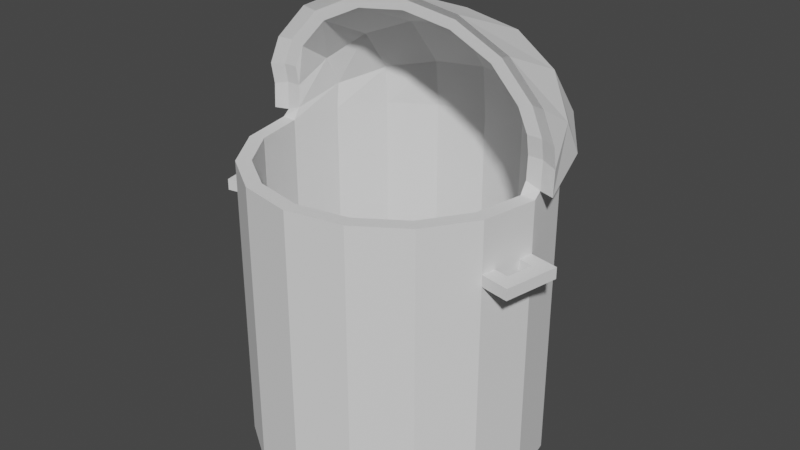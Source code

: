 # Source: Trashcan.blend  (saved by Blender 2.80.75; exported with 4.5.12 LTS)
import bpy
from mathutils import Matrix  # noqa: F401  (used for matrix-valued properties, if any)

bpy.ops.wm.read_factory_settings(use_empty=True)
scene = bpy.context.scene
scene.name = 'Scene'

# ---- collections
col_collection = bpy.data.collections.new('Collection'); scene.collection.children.link(col_collection)

# ---- world
world_world = bpy.data.worlds.new('World'); scene.world = world_world
world_world.use_nodes = True; world_world.node_tree.nodes.clear()
_N = world_world.node_tree.nodes; _L = world_world.node_tree.links
n0 = _N.new('ShaderNodeOutputWorld'); n0.name = 'World Output'; n0.location = (300, 300)
n1 = _N.new('ShaderNodeBackground'); n1.name = 'Background'; n1.location = (10, 300)
n1.inputs[0].default_value = (0.05088, 0.05088, 0.05088, 1.0)
_L.new(n1.outputs[0], n0.inputs[0])
n0.is_active_output = True
world_world.color = (0.05088, 0.05088, 0.05088)
world_world.use_sun_shadow = False
world_world.sun_shadow_jitter_overblur = 0.0

# ---- meshes
me_cylinder = bpy.data.meshes.new('Cylinder')
me_cylinder.from_pydata([(0.0, 1.0, -1.0), (0.0, 1.0, 1.0), (0.3827, 0.9239, -1.0), (0.3827, 0.9239, 1.0), (0.7071, 0.7071, -1.0), (0.7071, 0.7071, 1.0), (0.9239, 0.3827, -1.0), (0.9239, 0.3827, 1.0), (1.0, -4.371e-08, -1.0), (1.0, -4.371e-08, 1.0), (0.9239, -0.3827, -1.0), (0.9239, -0.3827, 1.0), (0.7071, -0.7071, -1.0), (0.7071, -0.7071, 1.0), (0.3827, -0.9239, -1.0), (0.3827, -0.9239, 1.0), (1.51e-07, -1.0, -1.0), (1.51e-07, -1.0, 1.0), (-0.3827, -0.9239, -1.0), (-0.3827, -0.9239, 1.0), (-0.7071, -0.7071, -1.0), (-0.7071, -0.7071, 1.0), (-0.9239, -0.3827, -1.0), (-0.9239, -0.3827, 1.0), (-1.0, 1.192e-08, -1.0), (-1.0, 1.192e-08, 1.0), (-0.9239, 0.3827, -1.0), (-0.9239, 0.3827, 1.0), (-0.7071, 0.7071, -1.0), (-0.7071, 0.7071, 1.0), (-0.3827, 0.9239, -1.0), (-0.3827, 0.9239, 1.0), (0.3444, 0.8315, 1.0), (1.192e-08, 0.9, 1.0), (0.6364, 0.6364, 1.0), (0.8315, 0.3444, 1.0), (0.9, -3.934e-08, 1.0), (0.8315, -0.3444, 1.0), (0.6364, -0.6364, 1.0), (0.3444, -0.8315, 1.0), (1.478e-07, -0.9, 1.0), (-0.3444, -0.8315, 1.0), (-0.6364, -0.6364, 1.0), (-0.8315, -0.3444, 1.0), (-0.9, 1.073e-08, 1.0), (-0.8315, 0.3444, 1.0), (-0.6364, 0.6364, 1.0), (-0.3444, 0.8315, 1.0), (0.3444, 0.8315, -0.9), (-1.091e-08, 0.9, -0.9), (0.6364, 0.6364, -0.9), (0.8315, 0.3444, -0.9), (0.9, -3.934e-08, -0.9), (0.8315, -0.3444, -0.9), (0.6364, -0.6364, -0.9), (0.3444, -0.8315, -0.9), (1.25e-07, -0.9, -0.9), (-0.3444, -0.8315, -0.9), (-0.6364, -0.6364, -0.9), (-0.8315, -0.3444, -0.9), (-0.9, 1.073e-08, -0.9), (-0.8315, 0.3444, -0.9), (-0.6364, 0.6364, -0.9), (-0.3444, 0.8315, -0.9), (0.3827, 0.887, 1.31), (-2.842e-14, 0.956, 1.332), (0.7071, 0.6906, 1.245), (0.9239, 0.3965, 1.149), (1.0, 0.04972, 1.039), (-0.9239, 0.3965, 1.149), (-1.0, 0.04972, 1.039), (-0.7071, 0.6906, 1.245), (-0.3827, 0.887, 1.31), (0.3444, 0.8033, 1.318), (1.192e-08, 0.8654, 1.339), (0.6364, 0.6265, 1.261), (0.8315, 0.3619, 1.174), (0.9, 0.04972, 1.076), (-0.8315, 0.3619, 1.174), (-0.9, 0.04972, 1.076), (-0.6364, 0.6265, 1.261), (-0.3444, 0.8033, 1.318), (1.0, 0.05724, 1.228), (-1.0, 0.05724, 1.228), (0.3444, 0.5342, 1.656), (4.899e-08, 0.5735, 1.695), (0.6364, 0.4223, 1.544), (0.8315, 0.2548, 1.376), (0.9, 0.05724, 1.228), (-0.8315, 0.2548, 1.376), (-0.9, 0.05724, 1.228), (-0.6364, 0.4223, 1.544), (-0.3444, 0.5342, 1.656), (0.3827, 0.03396, 1.919), (2.037e-07, 0.03396, 1.972), (0.7071, 0.03396, 1.767), (0.9239, 0.03396, 1.54), (1.0, 0.03396, 1.361), (-0.9239, 0.03396, 1.54), (-1.0, 0.03396, 1.361), (-0.7071, 0.03396, 1.767), (-0.3827, 0.03396, 1.919), (0.3444, 0.03396, 1.854), (2.156e-07, 0.03396, 1.902), (0.6364, 0.03396, 1.718), (0.8315, 0.03396, 1.513), (0.9, 0.03396, 1.361), (-0.8315, 0.03396, 1.513), (-0.9, 0.03396, 1.361), (-0.6364, 0.03396, 1.718), (-0.3444, 0.03396, 1.854), (0.421, 0.9435, 1.333), (-1.192e-08, 1.019, 1.357), (0.7778, 0.7274, 1.262), (1.016, 0.404, 1.157), (1.1, 0.02244, 1.036), (-1.016, 0.404, 1.157), (-1.1, 0.02244, 1.036), (-0.7778, 0.7274, 1.262), (-0.421, 0.9435, 1.333), (-1.1, 0.03071, 1.203), (1.1, 0.03071, 1.203), (1.016, 0.2722, 1.39), (0.7778, 0.4768, 1.595), (0.421, 0.6136, 1.732), (2.885e-08, 0.6616, 1.78), (-1.016, 0.2722, 1.39), (-0.7778, 0.4768, 1.595), (-0.421, 0.6136, 1.732), (-1.016, 0.005098, 1.547), (-1.1, 0.005098, 1.35), (1.1, 0.005098, 1.35), (1.016, 0.005098, 1.547), (0.421, 0.005099, 1.963), (2.121e-07, 0.005099, 2.022), (0.7778, 0.005099, 1.796), (-0.7778, 0.005098, 1.796), (-0.421, 0.005099, 1.963), (0.0, 1.0, 0.6543), (0.3827, 0.9239, 0.6543), (0.7071, 0.7071, 0.6543), (0.9239, 0.3827, 0.6543), (1.0, -4.371e-08, 0.6543), (0.9239, -0.3827, 0.6543), (0.7071, -0.7071, 0.6543), (0.3827, -0.9239, 0.6543), (1.51e-07, -1.0, 0.6543), (-0.3827, -0.9239, 0.6543), (-0.7071, -0.7071, 0.6543), (-0.9239, -0.3827, 0.6543), (-1.0, 1.192e-08, 0.6543), (-0.9239, 0.3827, 0.6543), (-0.7071, 0.7071, 0.6543), (-0.3827, 0.9239, 0.6543), (0.3827, 0.9239, 0.5774), (0.7071, 0.7071, 0.5774), (0.9239, 0.3827, 0.5774), (1.0, -4.371e-08, 0.5774), (0.9239, -0.3827, 0.5774), (0.7071, -0.7071, 0.5774), (0.3827, -0.9239, 0.5774), (1.51e-07, -1.0, 0.5774), (-0.3827, -0.9239, 0.5774), (-0.7071, -0.7071, 0.5774), (-0.9239, -0.3827, 0.5774), (-1.0, 1.192e-08, 0.5774), (-0.9239, 0.3827, 0.5774), (-0.7071, 0.7071, 0.5774), (-0.3827, 0.9239, 0.5774), (0.0, 1.0, 0.5774), (-0.9619, -0.1913, -1.0), (-0.9619, -0.1913, 1.0), (-0.8657, -0.1722, 1.0), (-0.8657, -0.1722, -0.9), (-0.9619, -0.1913, 0.6543), (-0.9619, -0.1913, 0.5774), (-0.981, -0.09567, -1.0), (-0.981, -0.09567, 0.6543), (-0.981, -0.09567, 0.5774), (-0.981, -0.09567, 1.0), (-0.8829, -0.0861, 1.0), (-0.8829, -0.0861, -0.9), (-0.9429, -0.287, 1.0), (-0.8486, -0.2583, 1.0), (-0.8486, -0.2583, -0.9), (-0.9429, -0.287, -1.0), (-0.9429, -0.287, 0.6543), (-0.9429, -0.287, 0.5774), (0.9619, -0.1913, -1.0), (0.9619, -0.1913, 1.0), (0.8657, -0.1722, 1.0), (0.8657, -0.1722, -0.9), (0.9619, -0.1913, 0.6543), (0.9619, -0.1913, 0.5774), (0.9429, -0.287, -1.0), (0.9429, -0.287, 0.6543), (0.9429, -0.287, 0.5774), (0.9429, -0.287, 1.0), (0.8486, -0.2583, 1.0), (0.8486, -0.2583, -0.9), (0.981, -0.09567, 1.0), (0.8829, -0.0861, 1.0), (0.8829, -0.0861, -0.9), (0.981, -0.09567, -1.0), (0.981, -0.09567, 0.6543), (0.981, -0.09567, 0.5774), (1.041, -0.3065, 0.6543), (1.022, -0.4022, 0.6543), (1.022, -0.4022, 0.5774), (1.041, -0.3065, 0.5774), (1.139, -0.326, 0.6543), (1.12, -0.4217, 0.6543), (1.12, -0.4217, 0.5774), (1.139, -0.326, 0.5774), (1.098, -0.01951, 0.6543), (1.098, -0.01951, 0.5774), (1.079, -0.1152, 0.6543), (1.079, -0.1152, 0.5774), (1.196, -0.03902, 0.6543), (1.196, -0.03902, 0.5774), (1.177, -0.1347, 0.6543), (1.177, -0.1347, 0.5774), (-1.079, -0.1152, 0.6543), (-1.098, -0.01951, 0.6543), (-1.098, -0.01951, 0.5774), (-1.079, -0.1152, 0.5774), (-1.177, -0.1347, 0.6543), (-1.196, -0.03902, 0.6543), (-1.196, -0.03902, 0.5774), (-1.177, -0.1347, 0.5774), (-1.022, -0.4022, 0.6543), (-1.022, -0.4022, 0.5774), (-1.041, -0.3065, 0.6543), (-1.041, -0.3065, 0.5774), (-1.12, -0.4217, 0.6543), (-1.12, -0.4217, 0.5774), (-1.139, -0.326, 0.6543), (-1.139, -0.326, 0.5774)], [], [(138, 1, 3, 139), (139, 3, 5, 140), (140, 5, 7, 141), (141, 7, 9, 142), (195, 197, 11, 143), (143, 11, 13, 144), (144, 13, 15, 145), (145, 15, 17, 146), (146, 17, 19, 147), (147, 19, 21, 148), (148, 21, 23, 149), (177, 179, 25, 150), (150, 25, 27, 151), (151, 27, 29, 152), (34, 35, 76, 75), (152, 29, 31, 153), (153, 31, 1, 138), (0, 2, 4, 6, 8, 203, 188, 194, 10, 12, 14, 16, 18, 20, 22, 185, 170, 176, 24, 26, 28, 30), (47, 46, 62, 63), (19, 17, 40, 41), (5, 3, 64, 66), (32, 34, 75, 73), (15, 13, 38, 39), (182, 23, 43, 183), (200, 9, 36, 201), (21, 19, 41, 42), (29, 27, 69, 71), (47, 33, 74, 81), (17, 15, 39, 40), (33, 32, 73, 74), (9, 7, 67, 68), (13, 11, 37, 38), (23, 21, 42, 43), (46, 47, 81, 80), (48, 49, 63, 62, 61, 60, 181, 173, 184, 59, 58, 57, 56, 55, 54, 53, 199, 191, 202, 52, 51, 50), (40, 39, 55, 56), (32, 33, 49, 48), (33, 47, 63, 49), (41, 40, 56, 57), (34, 32, 48, 50), (42, 41, 57, 58), (35, 34, 50, 51), (43, 42, 58, 59), (36, 35, 51, 52), (183, 43, 59, 184), (201, 36, 52, 202), (45, 44, 60, 61), (38, 37, 53, 54), (46, 45, 61, 62), (39, 38, 54, 55), (99, 98, 129, 130), (79, 78, 89, 90), (70, 83, 120, 117), (76, 77, 88, 87), (66, 64, 111, 113), (75, 76, 87, 86), (77, 68, 82, 88), (96, 97, 131, 132), (36, 9, 68, 77), (35, 36, 77, 76), (31, 29, 71, 72), (7, 5, 66, 67), (44, 45, 78, 79), (25, 44, 79, 70), (3, 1, 65, 64), (27, 25, 70, 69), (45, 46, 80, 78), (1, 31, 72, 65), (91, 92, 110, 109), (64, 65, 112, 111), (89, 91, 109, 107), (95, 96, 132, 135), (90, 89, 107, 108), (97, 82, 121, 131), (87, 88, 106, 105), (65, 72, 119, 112), (78, 80, 91, 89), (93, 95, 135, 133), (80, 81, 92, 91), (82, 68, 115, 121), (70, 79, 90, 83), (72, 71, 118, 119), (81, 74, 85, 92), (74, 73, 84, 85), (94, 93, 133, 134), (73, 75, 86, 84), (97, 96, 105, 106), (100, 98, 107, 109), (95, 93, 102, 104), (101, 100, 109, 110), (96, 95, 104, 105), (93, 94, 103, 102), (98, 99, 108, 107), (94, 101, 110, 103), (71, 69, 116, 118), (83, 90, 108, 99), (101, 94, 134, 137), (92, 85, 103, 110), (85, 84, 102, 103), (69, 70, 117, 116), (84, 86, 104, 102), (100, 101, 137, 136), (88, 82, 97, 106), (86, 87, 105, 104), (118, 116, 126, 127), (116, 117, 120, 126), (115, 114, 122, 121), (114, 113, 123, 122), (128, 127, 136, 137), (127, 126, 129, 136), (126, 120, 130, 129), (121, 122, 132, 131), (119, 118, 127, 128), (112, 119, 128, 125), (111, 112, 125, 124), (113, 111, 124, 123), (125, 128, 137, 134), (124, 125, 134, 133), (123, 124, 133, 135), (122, 123, 135, 132), (67, 66, 113, 114), (98, 100, 136, 129), (68, 67, 114, 115), (83, 99, 130, 120), (168, 153, 138, 169), (167, 152, 153, 168), (166, 151, 152, 167), (165, 150, 151, 166), (165, 178, 225, 224), (163, 148, 149, 164), (162, 147, 148, 163), (161, 146, 147, 162), (160, 145, 146, 161), (159, 144, 145, 160), (158, 143, 144, 159), (158, 196, 209, 208), (156, 141, 142, 157), (155, 140, 141, 156), (154, 139, 140, 155), (169, 138, 139, 154), (0, 169, 154, 2), (2, 154, 155, 4), (4, 155, 156, 6), (6, 156, 157, 8), (194, 196, 158, 10), (10, 158, 159, 12), (12, 159, 160, 14), (14, 160, 161, 16), (16, 161, 162, 18), (18, 162, 163, 20), (20, 163, 164, 22), (176, 178, 165, 24), (24, 165, 166, 26), (26, 166, 167, 28), (28, 167, 168, 30), (30, 168, 169, 0), (185, 187, 175, 170), (187, 186, 174, 175), (180, 172, 173, 181), (179, 171, 172, 180), (186, 182, 171, 174), (25, 179, 180, 44), (44, 180, 181, 60), (170, 175, 178, 176), (175, 174, 177, 178), (174, 171, 179, 177), (149, 23, 182, 186), (149, 186, 232, 230), (22, 164, 187, 185), (172, 183, 184, 173), (171, 182, 183, 172), (203, 205, 193, 188), (205, 204, 192, 193), (198, 190, 191, 199), (197, 189, 190, 198), (204, 200, 189, 192), (11, 197, 198, 37), (37, 198, 199, 53), (188, 193, 196, 194), (193, 192, 195, 196), (192, 189, 197, 195), (142, 9, 200, 204), (157, 142, 214, 215), (8, 157, 205, 203), (190, 201, 202, 191), (189, 200, 201, 190), (208, 209, 213, 212), (196, 195, 206, 209), (195, 143, 207, 206), (143, 158, 208, 207), (213, 210, 211, 212), (206, 207, 211, 210), (213, 221, 220, 210), (207, 208, 212, 211), (209, 217, 221, 213), (142, 204, 216, 214), (204, 205, 217, 216), (205, 157, 215, 217), (219, 218, 220, 221), (214, 216, 220, 218), (217, 215, 219, 221), (215, 214, 218, 219), (222, 223, 227, 226), (177, 150, 223, 222), (178, 177, 222, 225), (150, 165, 224, 223), (229, 226, 227, 228), (229, 237, 236, 226), (223, 224, 228, 227), (224, 225, 229, 228), (233, 231, 235, 237), (164, 149, 230, 231), (186, 187, 233, 232), (187, 164, 231, 233), (235, 234, 236, 237), (231, 230, 234, 235), (225, 233, 237, 229), (230, 232, 236, 234), (210, 220, 216, 206), (206, 216, 217, 209), (226, 236, 232, 222), (222, 232, 233, 225)])
_uv = me_cylinder.uv_layers.new(name='UVMap')
_uv.uv.foreach_set('vector', [0.6459, 0.5708, 0.6459, 0.5958, 0.6195, 0.5962, 0.6195, 0.5712, 0.6195, 0.5712, 0.6195, 0.5962, 0.5987, 0.597, 0.5987, 0.5721, 0.8911, 0.3825, 0.8911, 0.4074, 0.8669, 0.4073, 0.8669, 0.3823, 0.8669, 0.3823, 0.8669, 0.4073, 0.8392, 0.4072, 0.8392, 0.3823, 0.8189, 0.3823, 0.8189, 0.4073, 0.8122, 0.4073, 0.8122, 0.3824, 0.8122, 0.3824, 0.8122, 0.4073, 0.79, 0.4075, 0.79, 0.3825, 0.8001, 0.4785, 0.8001, 0.4536, 0.8234, 0.4523, 0.8234, 0.4772, 0.8234, 0.4772, 0.8234, 0.4523, 0.8508, 0.4519, 0.8508, 0.4767, 0.8508, 0.4767, 0.8508, 0.4519, 0.8782, 0.4523, 0.8782, 0.4772, 0.8782, 0.4772, 0.8782, 0.4523, 0.9014, 0.4536, 0.9014, 0.4785, 0.8001, 0.5716, 0.8001, 0.5965, 0.778, 0.5963, 0.778, 0.5714, 0.7577, 0.5713, 0.7577, 0.5963, 0.751, 0.5963, 0.751, 0.5713, 0.751, 0.5713, 0.751, 0.5963, 0.7233, 0.5963, 0.7233, 0.5713, 0.7233, 0.5713, 0.7233, 0.5963, 0.6991, 0.5965, 0.6991, 0.5715, 0.4682, 0.5417, 0.4882, 0.5418, 0.4869, 0.5544, 0.4689, 0.5605, 0.699, 0.5715, 0.699, 0.5965, 0.6738, 0.5959, 0.6738, 0.5709, 0.6738, 0.5709, 0.6738, 0.5959, 0.6459, 0.5958, 0.6459, 0.5708, 0.608, 0.3197, 0.608, 0.3479, 0.5973, 0.3739, 0.5777, 0.3938, 0.552, 0.4045, 0.545, 0.4045, 0.5381, 0.4045, 0.5311, 0.4045, 0.5242, 0.4044, 0.4985, 0.3936, 0.4789, 0.3737, 0.4682, 0.3476, 0.4682, 0.3195, 0.4789, 0.2935, 0.4985, 0.2736, 0.5049, 0.2709, 0.5114, 0.2682, 0.5178, 0.2655, 0.5242, 0.2628, 0.552, 0.2629, 0.5777, 0.2737, 0.5973, 0.2937, 0.6782, 0.3144, 0.6991, 0.3132, 0.6991, 0.4499, 0.6782, 0.4511, 0.7045, 0.714, 0.6991, 0.6864, 0.7063, 0.6864, 0.7111, 0.7112, 0.5987, 0.597, 0.6195, 0.5962, 0.6199, 0.6186, 0.5989, 0.6148, 0.6289, 0.3144, 0.608, 0.3132, 0.608, 0.2944, 0.6289, 0.2913, 0.7045, 0.6587, 0.72, 0.6353, 0.7251, 0.6404, 0.7111, 0.6615, 0.7501, 0.7544, 0.7432, 0.7531, 0.746, 0.7464, 0.7521, 0.7476, 0.7638, 0.6155, 0.7706, 0.6142, 0.7706, 0.6214, 0.7645, 0.6226, 0.72, 0.7374, 0.7045, 0.714, 0.7111, 0.7112, 0.7251, 0.7323, 0.6991, 0.5965, 0.7233, 0.5963, 0.7223, 0.6071, 0.7003, 0.6142, 0.6782, 0.3144, 0.6535, 0.3148, 0.6535, 0.2902, 0.6782, 0.2913, 0.6991, 0.6864, 0.7045, 0.6587, 0.7111, 0.6615, 0.7063, 0.6864, 0.6535, 0.3148, 0.6289, 0.3144, 0.6289, 0.2913, 0.6535, 0.2902, 0.8392, 0.4072, 0.8669, 0.4073, 0.8679, 0.4181, 0.8427, 0.4101, 0.72, 0.6353, 0.7432, 0.6197, 0.746, 0.6263, 0.7251, 0.6404, 0.7432, 0.7531, 0.72, 0.7374, 0.7251, 0.7323, 0.746, 0.7464, 0.6991, 0.3132, 0.6782, 0.3144, 0.6782, 0.2913, 0.6991, 0.2944, 0.5945, 0.6446, 0.5945, 0.6699, 0.5849, 0.6933, 0.5671, 0.7113, 0.5439, 0.721, 0.5188, 0.721, 0.513, 0.7186, 0.5072, 0.7161, 0.5014, 0.7137, 0.4956, 0.7113, 0.4778, 0.6934, 0.4682, 0.67, 0.4682, 0.6446, 0.4778, 0.6212, 0.4956, 0.6032, 0.5188, 0.5935, 0.5251, 0.5935, 0.5313, 0.5935, 0.5376, 0.5935, 0.5439, 0.5935, 0.5671, 0.6032, 0.5849, 0.6211, 0.8479, 0.7357, 0.8228, 0.7357, 0.8228, 0.5986, 0.8479, 0.5987, 0.6289, 0.3144, 0.6535, 0.3148, 0.6535, 0.4515, 0.6289, 0.4511, 0.6535, 0.3148, 0.6782, 0.3144, 0.6782, 0.4511, 0.6535, 0.4515, 0.8716, 0.7353, 0.8479, 0.7357, 0.8479, 0.5987, 0.8716, 0.5983, 0.608, 0.3132, 0.6289, 0.3144, 0.6289, 0.4511, 0.608, 0.4499, 0.8903, 0.7346, 0.8716, 0.7353, 0.8716, 0.5983, 0.8903, 0.5975, 0.4882, 0.5418, 0.4682, 0.5417, 0.4682, 0.4045, 0.4882, 0.4047, 0.7209, 0.4002, 0.6991, 0.4001, 0.6991, 0.2629, 0.7209, 0.263, 0.5124, 0.5419, 0.4882, 0.5418, 0.4882, 0.4047, 0.5124, 0.4047, 0.7271, 0.4002, 0.7209, 0.4002, 0.7209, 0.263, 0.7271, 0.2631, 0.5187, 0.5419, 0.5124, 0.5419, 0.5124, 0.4047, 0.5187, 0.4047, 0.7701, 0.4002, 0.7458, 0.4003, 0.7458, 0.2631, 0.7701, 0.263, 0.5591, 0.5417, 0.5374, 0.5419, 0.5374, 0.4047, 0.5591, 0.4046, 0.79, 0.4, 0.7701, 0.4002, 0.7701, 0.263, 0.79, 0.2628, 0.8228, 0.7357, 0.8001, 0.7352, 0.8001, 0.5981, 0.8228, 0.5986, 0.9384, 0.2701, 0.9256, 0.2756, 0.925, 0.2689, 0.939, 0.2628, 0.7494, 0.4057, 0.7713, 0.4128, 0.7637, 0.4274, 0.7499, 0.4167, 0.9614, 0.2701, 0.948, 0.2701, 0.9496, 0.2628, 0.9615, 0.2628, 0.4869, 0.5544, 0.5089, 0.5474, 0.5084, 0.5583, 0.4946, 0.569, 0.9146, 0.6259, 0.9001, 0.6493, 0.8959, 0.6466, 0.9118, 0.6208, 0.4689, 0.5605, 0.4869, 0.5544, 0.4946, 0.569, 0.4835, 0.5809, 0.9588, 0.4072, 0.9614, 0.4145, 0.948, 0.4145, 0.948, 0.4072, 0.9256, 0.409, 0.9384, 0.4145, 0.939, 0.4217, 0.925, 0.4156, 0.9639, 0.4072, 0.9639, 0.4145, 0.9614, 0.4145, 0.9588, 0.4072, 0.4882, 0.5418, 0.5124, 0.5419, 0.5089, 0.5474, 0.4869, 0.5544, 0.6738, 0.5959, 0.699, 0.5965, 0.6991, 0.6142, 0.6741, 0.6183, 0.8669, 0.4073, 0.8911, 0.4074, 0.8899, 0.4251, 0.8679, 0.4181, 0.7458, 0.4003, 0.7701, 0.4002, 0.7713, 0.4128, 0.7494, 0.4057, 0.9639, 0.2701, 0.9639, 0.2773, 0.9588, 0.2773, 0.9614, 0.2701, 0.6195, 0.5962, 0.6459, 0.5958, 0.6463, 0.6199, 0.6199, 0.6186, 0.7233, 0.5963, 0.751, 0.5963, 0.7474, 0.5991, 0.7223, 0.6071, 0.7701, 0.4002, 0.79, 0.4, 0.7893, 0.4188, 0.7713, 0.4128, 0.6459, 0.5958, 0.6738, 0.5959, 0.6741, 0.6183, 0.6463, 0.6199, 0.6583, 0.7118, 0.6496, 0.6907, 0.6838, 0.6907, 0.6848, 0.7118, 0.9001, 0.6493, 0.895, 0.677, 0.8903, 0.677, 0.8959, 0.6466, 0.7637, 0.4274, 0.7747, 0.4393, 0.747, 0.4519, 0.7479, 0.4373, 0.9094, 0.3933, 0.9256, 0.409, 0.925, 0.4156, 0.9072, 0.3984, 0.7499, 0.4167, 0.7637, 0.4274, 0.7479, 0.4373, 0.7482, 0.4263, 0.9384, 0.4145, 0.948, 0.4145, 0.9496, 0.4217, 0.939, 0.4217, 0.4946, 0.569, 0.5084, 0.5583, 0.51, 0.568, 0.5103, 0.5789, 0.895, 0.677, 0.9001, 0.7046, 0.8959, 0.7073, 0.8903, 0.677, 0.7713, 0.4128, 0.7893, 0.4188, 0.7747, 0.4393, 0.7637, 0.4274, 0.8986, 0.3699, 0.9094, 0.3933, 0.9072, 0.3984, 0.8952, 0.3727, 0.6991, 0.2944, 0.6782, 0.2913, 0.6782, 0.2654, 0.6991, 0.2728, 0.948, 0.4145, 0.9614, 0.4145, 0.9615, 0.4217, 0.9496, 0.4217, 0.9614, 0.2701, 0.9588, 0.2773, 0.948, 0.2773, 0.948, 0.2701, 0.9001, 0.7046, 0.9146, 0.728, 0.9118, 0.7331, 0.8959, 0.7073, 0.6782, 0.2913, 0.6535, 0.2902, 0.6535, 0.2628, 0.6782, 0.2654, 0.6535, 0.2902, 0.6289, 0.2913, 0.6289, 0.2654, 0.6535, 0.2628, 0.8948, 0.3423, 0.8986, 0.3699, 0.8952, 0.3727, 0.8911, 0.3423, 0.6289, 0.2913, 0.608, 0.2944, 0.608, 0.2728, 0.6289, 0.2654, 0.9384, 0.4145, 0.9256, 0.409, 0.9275, 0.4023, 0.9384, 0.4072, 0.9094, 0.2912, 0.9256, 0.2756, 0.9275, 0.2822, 0.9129, 0.2963, 0.9094, 0.3933, 0.8986, 0.3699, 0.9032, 0.3671, 0.9129, 0.3882, 0.8986, 0.3146, 0.9094, 0.2912, 0.9129, 0.2963, 0.9032, 0.3174, 0.9256, 0.409, 0.9094, 0.3933, 0.9129, 0.3882, 0.9275, 0.4023, 0.8986, 0.3699, 0.8948, 0.3423, 0.8998, 0.3423, 0.9032, 0.3671, 0.9256, 0.2756, 0.9384, 0.2701, 0.9384, 0.2773, 0.9275, 0.2822, 0.8948, 0.3423, 0.8986, 0.3146, 0.9032, 0.3174, 0.8998, 0.3423, 0.9146, 0.728, 0.9362, 0.7437, 0.9356, 0.7503, 0.9118, 0.7331, 0.948, 0.2701, 0.948, 0.2773, 0.9384, 0.2773, 0.9384, 0.2701, 0.8986, 0.3146, 0.8948, 0.3423, 0.8911, 0.3423, 0.8952, 0.3119, 0.6496, 0.6907, 0.6465, 0.6658, 0.6834, 0.6658, 0.6838, 0.6907, 0.6465, 0.6658, 0.6496, 0.6409, 0.6838, 0.6409, 0.6834, 0.6658, 0.9362, 0.7437, 0.9617, 0.7492, 0.9637, 0.7564, 0.9356, 0.7503, 0.6496, 0.6409, 0.6583, 0.6199, 0.6848, 0.6199, 0.6838, 0.6409, 0.9094, 0.2912, 0.8986, 0.3146, 0.8952, 0.3119, 0.9072, 0.2861, 0.948, 0.4072, 0.948, 0.4145, 0.9384, 0.4145, 0.9384, 0.4072, 0.4835, 0.5809, 0.4946, 0.569, 0.5103, 0.5789, 0.5113, 0.5935, 0.2621, 0.597, 0.2621, 0.6201, 0.2452, 0.6237, 0.2367, 0.606, 0.2621, 0.6201, 0.2621, 0.6464, 0.252, 0.6427, 0.2452, 0.6237, 0.2621, 0.6464, 0.2621, 0.6727, 0.2452, 0.6692, 0.252, 0.6502, 0.2621, 0.6727, 0.2621, 0.6958, 0.2367, 0.6868, 0.2452, 0.6692, 0.217, 0.8176, 0.2086, 0.8408, 0.1777, 0.8408, 0.1772, 0.8176, 0.2367, 0.606, 0.2452, 0.6237, 0.2305, 0.6372, 0.2152, 0.6313, 0.2452, 0.6237, 0.252, 0.6427, 0.2425, 0.6414, 0.2305, 0.6372, 0.252, 0.6502, 0.2452, 0.6692, 0.2305, 0.6557, 0.2425, 0.6515, 0.171, 0.621, 0.1749, 0.646, 0.1527, 0.6481, 0.1443, 0.6238, 0.1696, 0.5932, 0.171, 0.621, 0.1443, 0.6238, 0.1414, 0.5963, 0.171, 0.5668, 0.1696, 0.5932, 0.1414, 0.5963, 0.1443, 0.5697, 0.1749, 0.5459, 0.171, 0.5668, 0.1443, 0.5697, 0.1527, 0.548, 0.22, 0.7902, 0.217, 0.8176, 0.1772, 0.8176, 0.177, 0.7902, 0.217, 0.7629, 0.22, 0.7902, 0.177, 0.7902, 0.1772, 0.7629, 0.2086, 0.7397, 0.217, 0.7629, 0.1772, 0.7629, 0.1777, 0.7397, 0.2452, 0.6692, 0.2367, 0.6868, 0.2152, 0.6616, 0.2305, 0.6557, 0.9362, 0.6103, 0.9146, 0.6259, 0.9118, 0.6208, 0.9356, 0.6036, 0.9256, 0.2756, 0.9094, 0.2912, 0.9072, 0.2861, 0.925, 0.2689, 0.9617, 0.6048, 0.9362, 0.6103, 0.9356, 0.6036, 0.9637, 0.5975, 0.948, 0.2701, 0.9384, 0.2701, 0.939, 0.2628, 0.9496, 0.2628, 0.6738, 0.5654, 0.6738, 0.5709, 0.6459, 0.5708, 0.6459, 0.5653, 0.699, 0.566, 0.699, 0.5715, 0.6738, 0.5709, 0.6738, 0.5654, 0.7233, 0.5658, 0.7233, 0.5713, 0.6991, 0.5715, 0.6991, 0.5659, 0.751, 0.5658, 0.751, 0.5713, 0.7233, 0.5713, 0.7233, 0.5658, 0.6534, 0.0274, 0.6604, 0.0274, 0.6604, 0.03456, 0.6534, 0.03456, 0.8001, 0.566, 0.8001, 0.5716, 0.778, 0.5714, 0.778, 0.5658, 0.8782, 0.4827, 0.8782, 0.4772, 0.9014, 0.4785, 0.9014, 0.484, 0.8508, 0.4823, 0.8508, 0.4767, 0.8782, 0.4772, 0.8782, 0.4827, 0.8234, 0.4827, 0.8234, 0.4772, 0.8508, 0.4767, 0.8508, 0.4823, 0.8001, 0.484, 0.8001, 0.4785, 0.8234, 0.4772, 0.8234, 0.4827, 0.8122, 0.3768, 0.8122, 0.3824, 0.79, 0.3825, 0.79, 0.377, 0.6814, 0.0274, 0.6744, 0.0274, 0.6744, 0.02024, 0.6814, 0.02024, 0.8669, 0.3768, 0.8669, 0.3823, 0.8392, 0.3823, 0.8392, 0.3767, 0.8911, 0.3769, 0.8911, 0.3825, 0.8669, 0.3823, 0.8669, 0.3768, 0.6196, 0.5657, 0.6195, 0.5712, 0.5987, 0.5721, 0.5987, 0.5665, 0.6459, 0.5653, 0.6459, 0.5708, 0.6195, 0.5712, 0.6196, 0.5657, 0.646, 0.4515, 0.6459, 0.5653, 0.6196, 0.5657, 0.6197, 0.4519, 0.6197, 0.4519, 0.6196, 0.5657, 0.5987, 0.5665, 0.5989, 0.4528, 0.8911, 0.263, 0.8911, 0.3769, 0.8669, 0.3768, 0.8669, 0.2629, 0.8669, 0.2629, 0.8669, 0.3768, 0.8392, 0.3767, 0.8392, 0.2628, 0.8189, 0.2629, 0.8189, 0.3768, 0.8122, 0.3768, 0.8122, 0.2629, 0.8122, 0.2629, 0.8122, 0.3768, 0.79, 0.377, 0.79, 0.2631, 0.8001, 0.5975, 0.8001, 0.484, 0.8234, 0.4827, 0.8234, 0.5962, 0.8234, 0.5962, 0.8234, 0.4827, 0.8508, 0.4823, 0.8508, 0.5958, 0.8508, 0.5958, 0.8508, 0.4823, 0.8782, 0.4827, 0.8782, 0.5962, 0.8782, 0.5962, 0.8782, 0.4827, 0.9014, 0.484, 0.9014, 0.5975, 0.8001, 0.4521, 0.8001, 0.566, 0.778, 0.5658, 0.778, 0.4519, 0.7577, 0.4519, 0.7577, 0.5658, 0.751, 0.5658, 0.751, 0.4519, 0.751, 0.4519, 0.751, 0.5658, 0.7233, 0.5658, 0.7233, 0.4519, 0.7233, 0.4519, 0.7233, 0.5658, 0.6991, 0.5659, 0.6991, 0.4521, 0.6991, 0.4522, 0.699, 0.566, 0.6738, 0.5654, 0.6739, 0.4516, 0.6739, 0.4516, 0.6738, 0.5654, 0.6459, 0.5653, 0.646, 0.4515, 0.7712, 0.4519, 0.7712, 0.5658, 0.7645, 0.5658, 0.7645, 0.4519, 0.7712, 0.5658, 0.7712, 0.5714, 0.7645, 0.5713, 0.7645, 0.5658, 0.7396, 0.4002, 0.7333, 0.4002, 0.7333, 0.2631, 0.7396, 0.2631, 0.7638, 0.7572, 0.7569, 0.7558, 0.7583, 0.7489, 0.7645, 0.7501, 0.7712, 0.5714, 0.7712, 0.5963, 0.7645, 0.5963, 0.7645, 0.5713, 0.7706, 0.7586, 0.7638, 0.7572, 0.7645, 0.7501, 0.7706, 0.7513, 0.7458, 0.4003, 0.7396, 0.4002, 0.7396, 0.2631, 0.7458, 0.2631, 0.7645, 0.4519, 0.7645, 0.5658, 0.7577, 0.5658, 0.7577, 0.4519, 0.7645, 0.5658, 0.7645, 0.5713, 0.7577, 0.5713, 0.7577, 0.5658, 0.7645, 0.5713, 0.7645, 0.5963, 0.7577, 0.5963, 0.7577, 0.5713, 0.778, 0.5714, 0.778, 0.5963, 0.7712, 0.5963, 0.7712, 0.5714, 0.7096, 0.0274, 0.7025, 0.0274, 0.7025, 0.02024, 0.7096, 0.02024, 0.778, 0.4519, 0.778, 0.5658, 0.7712, 0.5658, 0.7712, 0.4519, 0.7333, 0.4002, 0.7271, 0.4002, 0.7271, 0.2631, 0.7333, 0.2631, 0.7569, 0.7558, 0.7501, 0.7544, 0.7521, 0.7476, 0.7583, 0.7489, 0.8324, 0.2629, 0.8324, 0.3767, 0.8257, 0.3768, 0.8257, 0.2629, 0.8324, 0.3767, 0.8324, 0.3823, 0.8257, 0.3823, 0.8257, 0.3768, 0.5311, 0.5419, 0.5249, 0.5419, 0.5249, 0.4047, 0.5311, 0.4047, 0.7501, 0.6183, 0.7569, 0.6169, 0.7583, 0.6239, 0.7521, 0.6251, 0.8324, 0.3823, 0.8324, 0.4073, 0.8257, 0.4073, 0.8257, 0.3823, 0.7432, 0.6197, 0.7501, 0.6183, 0.7521, 0.6251, 0.746, 0.6263, 0.5374, 0.5419, 0.5311, 0.5419, 0.5311, 0.4047, 0.5374, 0.4047, 0.8257, 0.2629, 0.8257, 0.3768, 0.8189, 0.3768, 0.8189, 0.2629, 0.8257, 0.3768, 0.8257, 0.3823, 0.8189, 0.3823, 0.8189, 0.3768, 0.8257, 0.3823, 0.8257, 0.4073, 0.8189, 0.4073, 0.8189, 0.3823, 0.8392, 0.3823, 0.8392, 0.4072, 0.8324, 0.4073, 0.8324, 0.3823, 0.6537, 0.04722, 0.6537, 0.04172, 0.6606, 0.04172, 0.6605, 0.04722, 0.8392, 0.2628, 0.8392, 0.3767, 0.8324, 0.3767, 0.8324, 0.2629, 0.5249, 0.5419, 0.5187, 0.5419, 0.5187, 0.4047, 0.5249, 0.4047, 0.7569, 0.6169, 0.7638, 0.6155, 0.7645, 0.6226, 0.7583, 0.6239, 0.6814, 0.02024, 0.6744, 0.02024, 0.6744, 0.01308, 0.6814, 0.01308, 0.6465, 0.0329, 0.6465, 0.0274, 0.6534, 0.0274, 0.6533, 0.0329, 0.6885, 0.04172, 0.6814, 0.04172, 0.6814, 0.03456, 0.6885, 0.03456, 0.6954, 0.04721, 0.6953, 0.04172, 0.7024, 0.04172, 0.7025, 0.04721, 0.8027, 0.05584, 0.8027, 0.06134, 0.7959, 0.06134, 0.7959, 0.05584, 0.6885, 0.03456, 0.6814, 0.03456, 0.6814, 0.0274, 0.6885, 0.0274, 0.8027, 0.05584, 0.8164, 0.05584, 0.8163, 0.06134, 0.8027, 0.06134, 0.7025, 0.04721, 0.7024, 0.04172, 0.7095, 0.04172, 0.7096, 0.04721, 0.6744, 0.02024, 0.6604, 0.02024, 0.6604, 0.01308, 0.6744, 0.01308, 0.7096, 0.04172, 0.7025, 0.04172, 0.7025, 0.03456, 0.7096, 0.03456, 0.6533, 0.01308, 0.6534, 0.01857, 0.6463, 0.01857, 0.6462, 0.01308, 0.6604, 0.0274, 0.6534, 0.0274, 0.6534, 0.02024, 0.6604, 0.02024, 0.8232, 0.05584, 0.8231, 0.06134, 0.8163, 0.06134, 0.8164, 0.05584, 0.7096, 0.03456, 0.7025, 0.03456, 0.7025, 0.0274, 0.7096, 0.0274, 0.6604, 0.02024, 0.6534, 0.02024, 0.6534, 0.01308, 0.6604, 0.01308, 0.6605, 0.04722, 0.6606, 0.04172, 0.6674, 0.04172, 0.6673, 0.04722, 0.6885, 0.02024, 0.6814, 0.02024, 0.6814, 0.01308, 0.6885, 0.01308, 0.6885, 0.0274, 0.6814, 0.0274, 0.6814, 0.02024, 0.6885, 0.02024, 0.6462, 0.02406, 0.6463, 0.01857, 0.6534, 0.01857, 0.6533, 0.02406, 0.7959, 0.05584, 0.7959, 0.06134, 0.7887, 0.06134, 0.7887, 0.05584, 0.8027, 0.05033, 0.8027, 0.05584, 0.7959, 0.05584, 0.7959, 0.05033, 0.8027, 0.05033, 0.8163, 0.05033, 0.8164, 0.05584, 0.8027, 0.05584, 0.7887, 0.05584, 0.7887, 0.06134, 0.7815, 0.06134, 0.7815, 0.05584, 0.6534, 0.03456, 0.6604, 0.03456, 0.6604, 0.04171, 0.6534, 0.04171, 0.6744, 0.03456, 0.6814, 0.03456, 0.6814, 0.04171, 0.6744, 0.04171, 0.7959, 0.05033, 0.7958, 0.05582, 0.7888, 0.05582, 0.7888, 0.05033, 0.6536, 0.04172, 0.6537, 0.04722, 0.6464, 0.04722, 0.6464, 0.04172, 0.6744, 0.0274, 0.6814, 0.0274, 0.6814, 0.03456, 0.6744, 0.03456, 0.8231, 0.05033, 0.8232, 0.05584, 0.8164, 0.05584, 0.8163, 0.05033, 0.7888, 0.05033, 0.7888, 0.05582, 0.7817, 0.05582, 0.7818, 0.05033, 0.6604, 0.03456, 0.6744, 0.03456, 0.6744, 0.04171, 0.6604, 0.04171, 0.7096, 0.02024, 0.7025, 0.02024, 0.7025, 0.01308, 0.7096, 0.01308, 0.6885, 0.0274, 0.7025, 0.0274, 0.7025, 0.03456, 0.6885, 0.03456, 0.6813, 0.04723, 0.6674, 0.04723, 0.6674, 0.04172, 0.6813, 0.04172, 0.6885, 0.01308, 0.7025, 0.01308, 0.7025, 0.02024, 0.6885, 0.02024, 0.6813, 0.04172, 0.6953, 0.04172, 0.6953, 0.04723, 0.6813, 0.04723])
me_cylinder.use_remesh_preserve_volume = False
me_cylinder.use_remesh_preserve_attributes = False
me_cylinder.use_mirror_vertex_groups = False
me_cylinder.update()

# ---- objects
ob_cylinder = bpy.data.objects.new('Cylinder', me_cylinder)

# ---- transforms, parenting, visibility, modifiers, constraints
ob_cylinder.location = (1.0, -0.6573, 0.873)
ob_cylinder.lineart.crease_threshold = 0.0

# ---- collection membership
col_collection.objects.link(ob_cylinder)

# ---- scene / render settings (as saved in the file)
scene.frame_start = 1; scene.frame_end = 250; scene.frame_set(1)
scene.render.engine = 'BLENDER_EEVEE_NEXT'
scene.cycles.use_denoising = False
scene.cycles.samples = 128
scene.cycles.sampling_pattern = 'TABULATED_SOBOL'
scene.cycles.use_adaptive_sampling = False
scene.cycles.use_light_tree = False
scene.view_settings.view_transform = 'Filmic'
bpy.context.view_layer.update()

# ---- added for rendering (the .blend has no active camera and no usable light): camera, sun
cam_auto = bpy.data.cameras.new('AutoCamera')
cam_auto.lens = 50.0
cam_auto.sensor_width = 36.0
cam_auto.clip_end = 1000.0
ob_auto_camera = bpy.data.objects.new('AutoCamera', cam_auto)
scene.collection.objects.link(ob_auto_camera)
ob_auto_camera.location = (5.02591, -5.47861, 4.6046)
ob_auto_camera.rotation_euler = (1.09748, -7.21219e-08, 0.694738)
scene.camera = ob_auto_camera
light_auto_sun = bpy.data.lights.new('AutoSun', 'SUN')
light_auto_sun.energy = 3.0
light_auto_sun.angle = 0.0523599
ob_auto_sun = bpy.data.objects.new('AutoSun', light_auto_sun)
scene.collection.objects.link(ob_auto_sun)
ob_auto_sun.rotation_euler = (0.872665, 0.174533, 0.523599)
bpy.context.view_layer.update()
